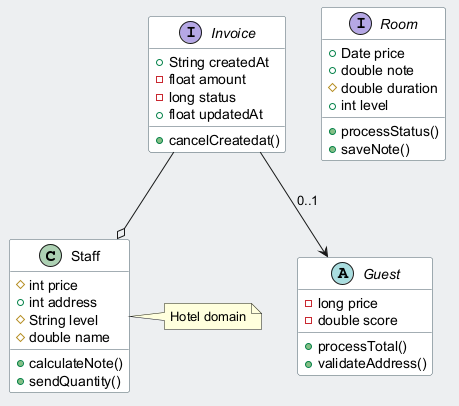

The diagram above was rendered by PlantUML. Its source (embedded in the PNG):
@startuml
skinparam backgroundColor #ECEFF1
skinparam classBackgroundColor #FFFFFF
skinparam classBorderColor #455A64
class Staff {
  #int price
  +int address
  #String level
  #double name
  +calculateNote()
  +sendQuantity()
}
interface Invoice {
  +String createdAt
  -float amount
  -long status
  +float updatedAt
  +cancelCreatedat()
}
abstract class Guest {
  -long price
  -double score
  +processTotal()
  +validateAddress()
}
interface Room {
  +Date price
  +double note
  #double duration
  +int level
  +processStatus()
  +saveNote()
}
Invoice --> Guest : "0..1"
Invoice --o Staff
note right of Staff : Hotel domain
@enduml